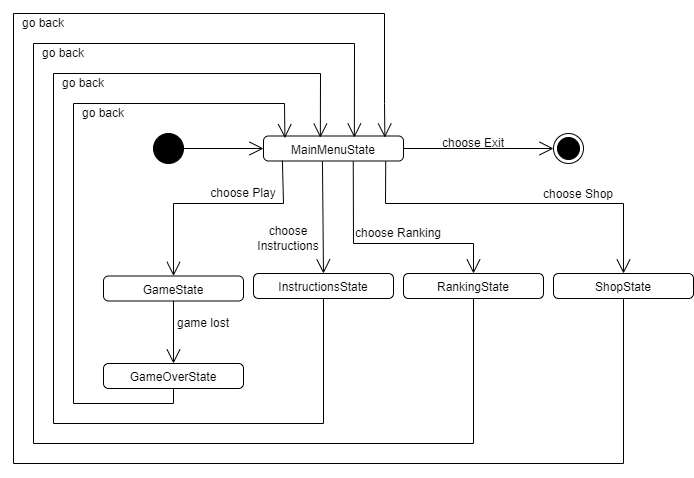

The diagram above was exported from draw.io. Its source (the exported page's mxGraphModel, read from the mxfile embedded in the PNG):
<mxGraphModel dx="2314" dy="1132" grid="0" gridSize="10" guides="1" tooltips="1" connect="1" arrows="1" fold="1" page="0" pageScale="1" pageWidth="827" pageHeight="1169" math="0" shadow="0">
  <root>
    <mxCell id="0" />
    <mxCell id="1" parent="0" />
    <mxCell id="XOk4tgxG22a3_FiPRH83-1" value="" style="ellipse;fillColor=strokeColor;html=1;" parent="1" vertex="1">
      <mxGeometry x="190" y="180" width="30" height="30" as="geometry" />
    </mxCell>
    <mxCell id="XOk4tgxG22a3_FiPRH83-3" value="" style="ellipse;html=1;shape=endState;fillColor=strokeColor;" parent="1" vertex="1">
      <mxGeometry x="590" y="180" width="30" height="30" as="geometry" />
    </mxCell>
    <mxCell id="XOk4tgxG22a3_FiPRH83-4" value="MainMenuState" style="html=1;align=center;verticalAlign=top;rounded=1;absoluteArcSize=1;arcSize=10;dashed=0;whiteSpace=wrap;" parent="1" vertex="1">
      <mxGeometry x="300" y="182.5" width="140" height="25" as="geometry" />
    </mxCell>
    <mxCell id="XOk4tgxG22a3_FiPRH83-5" value="" style="endArrow=open;endFill=1;endSize=12;html=1;rounded=0;exitX=1;exitY=0.5;exitDx=0;exitDy=0;entryX=0;entryY=0.5;entryDx=0;entryDy=0;" parent="1" source="XOk4tgxG22a3_FiPRH83-1" target="XOk4tgxG22a3_FiPRH83-4" edge="1">
      <mxGeometry width="160" relative="1" as="geometry">
        <mxPoint x="350" y="222.5" as="sourcePoint" />
        <mxPoint x="510" y="222.5" as="targetPoint" />
      </mxGeometry>
    </mxCell>
    <mxCell id="XOk4tgxG22a3_FiPRH83-6" value="" style="endArrow=open;endFill=1;endSize=12;html=1;rounded=0;exitX=0.135;exitY=0.989;exitDx=0;exitDy=0;exitPerimeter=0;entryX=0.5;entryY=0;entryDx=0;entryDy=0;" parent="1" source="XOk4tgxG22a3_FiPRH83-4" target="XOk4tgxG22a3_FiPRH83-7" edge="1">
      <mxGeometry width="160" relative="1" as="geometry">
        <mxPoint x="450" y="232.5" as="sourcePoint" />
        <mxPoint x="520" y="187.5" as="targetPoint" />
        <Array as="points">
          <mxPoint x="320" y="250" />
          <mxPoint x="210" y="250" />
        </Array>
      </mxGeometry>
    </mxCell>
    <mxCell id="XOk4tgxG22a3_FiPRH83-7" value="GameState" style="html=1;align=center;verticalAlign=top;rounded=1;absoluteArcSize=1;arcSize=10;dashed=0;whiteSpace=wrap;" parent="1" vertex="1">
      <mxGeometry x="140" y="322.5" width="140" height="25" as="geometry" />
    </mxCell>
    <mxCell id="XOk4tgxG22a3_FiPRH83-8" value="InstructionsState" style="html=1;align=center;verticalAlign=top;rounded=1;absoluteArcSize=1;arcSize=10;dashed=0;whiteSpace=wrap;" parent="1" vertex="1">
      <mxGeometry x="290" y="320" width="140" height="25" as="geometry" />
    </mxCell>
    <mxCell id="XOk4tgxG22a3_FiPRH83-9" value="GameOverState" style="html=1;align=center;verticalAlign=top;rounded=1;absoluteArcSize=1;arcSize=10;dashed=0;whiteSpace=wrap;" parent="1" vertex="1">
      <mxGeometry x="140" y="410" width="140" height="25" as="geometry" />
    </mxCell>
    <mxCell id="XOk4tgxG22a3_FiPRH83-10" value="ShopState" style="html=1;align=center;verticalAlign=top;rounded=1;absoluteArcSize=1;arcSize=10;dashed=0;whiteSpace=wrap;" parent="1" vertex="1">
      <mxGeometry x="590" y="320" width="140" height="25" as="geometry" />
    </mxCell>
    <mxCell id="XOk4tgxG22a3_FiPRH83-11" value="RankingState" style="html=1;align=center;verticalAlign=top;rounded=1;absoluteArcSize=1;arcSize=10;dashed=0;whiteSpace=wrap;" parent="1" vertex="1">
      <mxGeometry x="440" y="320" width="140" height="25" as="geometry" />
    </mxCell>
    <mxCell id="XOk4tgxG22a3_FiPRH83-20" value="" style="endArrow=open;endFill=1;endSize=12;html=1;rounded=0;exitX=0.421;exitY=1.007;exitDx=0;exitDy=0;entryX=0.5;entryY=0;entryDx=0;entryDy=0;exitPerimeter=0;" parent="1" source="XOk4tgxG22a3_FiPRH83-4" target="XOk4tgxG22a3_FiPRH83-8" edge="1">
      <mxGeometry width="160" relative="1" as="geometry">
        <mxPoint x="440" y="234.5" as="sourcePoint" />
        <mxPoint x="520" y="234.5" as="targetPoint" />
        <Array as="points" />
      </mxGeometry>
    </mxCell>
    <mxCell id="XOk4tgxG22a3_FiPRH83-21" value="" style="endArrow=open;endFill=1;endSize=12;html=1;rounded=0;entryX=0.5;entryY=0;entryDx=0;entryDy=0;exitX=0.873;exitY=1.014;exitDx=0;exitDy=0;exitPerimeter=0;" parent="1" source="XOk4tgxG22a3_FiPRH83-4" target="XOk4tgxG22a3_FiPRH83-10" edge="1">
      <mxGeometry width="160" relative="1" as="geometry">
        <mxPoint x="440" y="212.5" as="sourcePoint" />
        <mxPoint x="520" y="284.5" as="targetPoint" />
        <Array as="points">
          <mxPoint x="422" y="250" />
          <mxPoint x="660" y="250" />
        </Array>
      </mxGeometry>
    </mxCell>
    <mxCell id="XOk4tgxG22a3_FiPRH83-23" value="" style="endArrow=open;endFill=1;endSize=12;html=1;rounded=0;exitX=0.641;exitY=1.019;exitDx=0;exitDy=0;entryX=0.5;entryY=0;entryDx=0;entryDy=0;exitPerimeter=0;" parent="1" source="XOk4tgxG22a3_FiPRH83-4" target="XOk4tgxG22a3_FiPRH83-11" edge="1">
      <mxGeometry width="160" relative="1" as="geometry">
        <mxPoint x="420" y="222.5" as="sourcePoint" />
        <mxPoint x="500" y="264.5" as="targetPoint" />
        <Array as="points">
          <mxPoint x="390" y="290" />
          <mxPoint x="510" y="290" />
        </Array>
      </mxGeometry>
    </mxCell>
    <mxCell id="XOk4tgxG22a3_FiPRH83-24" value="" style="endArrow=open;endFill=1;endSize=12;html=1;rounded=0;exitX=0.5;exitY=1;exitDx=0;exitDy=0;entryX=0.5;entryY=0;entryDx=0;entryDy=0;" parent="1" source="XOk4tgxG22a3_FiPRH83-7" target="XOk4tgxG22a3_FiPRH83-9" edge="1">
      <mxGeometry width="160" relative="1" as="geometry">
        <mxPoint x="670" y="210" as="sourcePoint" />
        <mxPoint x="750" y="210" as="targetPoint" />
      </mxGeometry>
    </mxCell>
    <mxCell id="XOk4tgxG22a3_FiPRH83-27" value="" style="endArrow=open;endFill=1;endSize=12;html=1;rounded=0;exitX=0.5;exitY=1;exitDx=0;exitDy=0;entryX=0.153;entryY=0.086;entryDx=0;entryDy=0;entryPerimeter=0;" parent="1" source="XOk4tgxG22a3_FiPRH83-9" target="XOk4tgxG22a3_FiPRH83-4" edge="1">
      <mxGeometry width="160" relative="1" as="geometry">
        <mxPoint x="349" y="420" as="sourcePoint" />
        <mxPoint x="240" y="536" as="targetPoint" />
        <Array as="points">
          <mxPoint x="210" y="450" />
          <mxPoint x="110" y="450" />
          <mxPoint x="110" y="150" />
          <mxPoint x="321" y="150" />
        </Array>
      </mxGeometry>
    </mxCell>
    <mxCell id="XOk4tgxG22a3_FiPRH83-28" value="" style="endArrow=open;endFill=1;endSize=12;html=1;rounded=0;exitX=0.5;exitY=1;exitDx=0;exitDy=0;entryX=0.406;entryY=0.067;entryDx=0;entryDy=0;entryPerimeter=0;" parent="1" source="XOk4tgxG22a3_FiPRH83-8" target="XOk4tgxG22a3_FiPRH83-4" edge="1">
      <mxGeometry width="160" relative="1" as="geometry">
        <mxPoint x="220" y="438" as="sourcePoint" />
        <mxPoint x="331" y="195" as="targetPoint" />
        <Array as="points">
          <mxPoint x="360" y="470" />
          <mxPoint x="90" y="470" />
          <mxPoint x="90" y="120" />
          <mxPoint x="357" y="120" />
        </Array>
      </mxGeometry>
    </mxCell>
    <mxCell id="XOk4tgxG22a3_FiPRH83-29" value="" style="endArrow=open;endFill=1;endSize=12;html=1;rounded=0;exitX=0.5;exitY=1;exitDx=0;exitDy=0;entryX=0.649;entryY=0.061;entryDx=0;entryDy=0;entryPerimeter=0;" parent="1" source="XOk4tgxG22a3_FiPRH83-11" target="XOk4tgxG22a3_FiPRH83-4" edge="1">
      <mxGeometry width="160" relative="1" as="geometry">
        <mxPoint x="370" y="358" as="sourcePoint" />
        <mxPoint x="390" y="180" as="targetPoint" />
        <Array as="points">
          <mxPoint x="510" y="490" />
          <mxPoint x="70" y="490" />
          <mxPoint x="70" y="90" />
          <mxPoint x="391" y="90" />
        </Array>
      </mxGeometry>
    </mxCell>
    <mxCell id="XOk4tgxG22a3_FiPRH83-30" value="" style="endArrow=open;endFill=1;endSize=12;html=1;rounded=0;exitX=0.5;exitY=1;exitDx=0;exitDy=0;entryX=0.867;entryY=0.062;entryDx=0;entryDy=0;entryPerimeter=0;" parent="1" source="XOk4tgxG22a3_FiPRH83-10" target="XOk4tgxG22a3_FiPRH83-4" edge="1">
      <mxGeometry width="160" relative="1" as="geometry">
        <mxPoint x="520" y="358" as="sourcePoint" />
        <mxPoint x="401" y="194" as="targetPoint" />
        <Array as="points">
          <mxPoint x="660" y="510" />
          <mxPoint x="50" y="510" />
          <mxPoint x="50" y="60" />
          <mxPoint x="421" y="60" />
          <mxPoint x="421" y="150" />
        </Array>
      </mxGeometry>
    </mxCell>
    <mxCell id="XOk4tgxG22a3_FiPRH83-32" value="" style="endArrow=open;endFill=1;endSize=12;html=1;rounded=0;exitX=1;exitY=0.5;exitDx=0;exitDy=0;entryX=0;entryY=0.5;entryDx=0;entryDy=0;" parent="1" source="XOk4tgxG22a3_FiPRH83-4" target="XOk4tgxG22a3_FiPRH83-3" edge="1">
      <mxGeometry width="160" relative="1" as="geometry">
        <mxPoint x="440" y="194.5" as="sourcePoint" />
        <mxPoint x="520" y="194.5" as="targetPoint" />
      </mxGeometry>
    </mxCell>
    <mxCell id="XOk4tgxG22a3_FiPRH83-34" value="choose Play" style="text;html=1;strokeColor=none;fillColor=none;align=center;verticalAlign=middle;whiteSpace=wrap;rounded=0;" parent="1" vertex="1">
      <mxGeometry x="240" y="230" width="80" height="20" as="geometry" />
    </mxCell>
    <mxCell id="XOk4tgxG22a3_FiPRH83-35" value="choose Instructions" style="text;html=1;strokeColor=none;fillColor=none;align=center;verticalAlign=middle;whiteSpace=wrap;rounded=0;" parent="1" vertex="1">
      <mxGeometry x="290" y="270" width="70" height="30" as="geometry" />
    </mxCell>
    <mxCell id="XOk4tgxG22a3_FiPRH83-36" value="choose Ranking" style="text;html=1;strokeColor=none;fillColor=none;align=center;verticalAlign=middle;whiteSpace=wrap;rounded=0;" parent="1" vertex="1">
      <mxGeometry x="380" y="270" width="110" height="20" as="geometry" />
    </mxCell>
    <mxCell id="XOk4tgxG22a3_FiPRH83-37" value="choose Shop" style="text;html=1;strokeColor=none;fillColor=none;align=center;verticalAlign=middle;whiteSpace=wrap;rounded=0;" parent="1" vertex="1">
      <mxGeometry x="560" y="232.5" width="110" height="17.5" as="geometry" />
    </mxCell>
    <mxCell id="XOk4tgxG22a3_FiPRH83-41" value="game lost" style="text;html=1;strokeColor=none;fillColor=none;align=center;verticalAlign=middle;whiteSpace=wrap;rounded=0;" parent="1" vertex="1">
      <mxGeometry x="210" y="360" width="60" height="20" as="geometry" />
    </mxCell>
    <mxCell id="XOk4tgxG22a3_FiPRH83-42" value="go back" style="text;html=1;strokeColor=none;fillColor=none;align=center;verticalAlign=middle;whiteSpace=wrap;rounded=0;" parent="1" vertex="1">
      <mxGeometry x="110" y="150" width="60" height="20" as="geometry" />
    </mxCell>
    <mxCell id="XOk4tgxG22a3_FiPRH83-43" value="go back" style="text;html=1;strokeColor=none;fillColor=none;align=center;verticalAlign=middle;whiteSpace=wrap;rounded=0;" parent="1" vertex="1">
      <mxGeometry x="90" y="120" width="60" height="20" as="geometry" />
    </mxCell>
    <mxCell id="XOk4tgxG22a3_FiPRH83-44" value="go back" style="text;html=1;strokeColor=none;fillColor=none;align=center;verticalAlign=middle;whiteSpace=wrap;rounded=0;" parent="1" vertex="1">
      <mxGeometry x="70" y="90" width="60" height="20" as="geometry" />
    </mxCell>
    <mxCell id="XOk4tgxG22a3_FiPRH83-45" value="go back" style="text;html=1;strokeColor=none;fillColor=none;align=center;verticalAlign=middle;whiteSpace=wrap;rounded=0;" parent="1" vertex="1">
      <mxGeometry x="50" y="60" width="60" height="20" as="geometry" />
    </mxCell>
    <mxCell id="XOk4tgxG22a3_FiPRH83-47" value="choose Exit" style="text;html=1;strokeColor=none;fillColor=none;align=center;verticalAlign=middle;whiteSpace=wrap;rounded=0;" parent="1" vertex="1">
      <mxGeometry x="455" y="180" width="110" height="20" as="geometry" />
    </mxCell>
  </root>
</mxGraphModel>